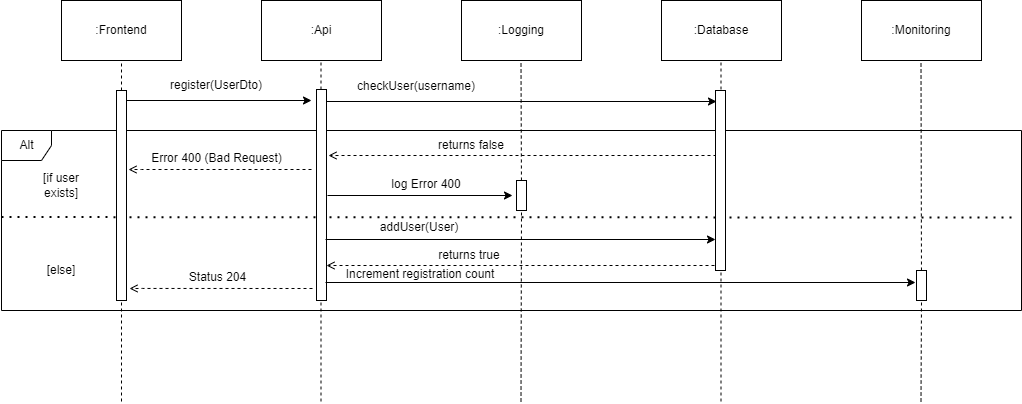

The diagram above was exported from draw.io. Its source (the exported page's mxGraphModel, read from the mxfile embedded in the PNG):
<mxGraphModel dx="1055" dy="649" grid="1" gridSize="10" guides="1" tooltips="1" connect="1" arrows="1" fold="1" page="1" pageScale="1" pageWidth="850" pageHeight="1100" math="0" shadow="0">
  <root>
    <mxCell id="0" />
    <mxCell id="1" parent="0" />
    <mxCell id="Pz08mib25M3j-ytENOW6-8" value="" style="endArrow=none;dashed=1;html=1;dashPattern=1 3;strokeWidth=2;rounded=0;exitX=0;exitY=0.481;exitDx=0;exitDy=0;exitPerimeter=0;" edge="1" parent="1" source="Pz08mib25M3j-ytENOW6-5">
      <mxGeometry width="50" height="50" relative="1" as="geometry">
        <mxPoint x="570" y="590" as="sourcePoint" />
        <mxPoint x="1190" y="497" as="targetPoint" />
      </mxGeometry>
    </mxCell>
    <mxCell id="Pz08mib25M3j-ytENOW6-5" value="Alt" style="shape=umlFrame;tabPosition=left;html=1;boundedLbl=1;labelInHeader=1;width=50;height=30;" vertex="1" parent="1">
      <mxGeometry x="180" y="410" width="1020" height="180" as="geometry" />
    </mxCell>
    <mxCell id="KUVdork3SG72C6QO4CuH-1" value=":Frontend" style="rounded=0;whiteSpace=wrap;html=1;" parent="1" vertex="1">
      <mxGeometry x="240" y="280" width="120" height="60" as="geometry" />
    </mxCell>
    <mxCell id="KUVdork3SG72C6QO4CuH-3" value=":Api" style="rounded=0;whiteSpace=wrap;html=1;" parent="1" vertex="1">
      <mxGeometry x="440" y="280" width="120" height="60" as="geometry" />
    </mxCell>
    <mxCell id="KUVdork3SG72C6QO4CuH-5" value=":Logging" style="rounded=0;whiteSpace=wrap;html=1;" parent="1" vertex="1">
      <mxGeometry x="640" y="280" width="120" height="60" as="geometry" />
    </mxCell>
    <mxCell id="KUVdork3SG72C6QO4CuH-8" value="" style="endArrow=none;dashed=1;html=1;rounded=0;entryX=0.5;entryY=1;entryDx=0;entryDy=0;startArrow=none;" parent="1" source="KUVdork3SG72C6QO4CuH-11" target="KUVdork3SG72C6QO4CuH-1" edge="1">
      <mxGeometry width="50" height="50" relative="1" as="geometry">
        <mxPoint x="300" y="681" as="sourcePoint" />
        <mxPoint x="450" y="310" as="targetPoint" />
      </mxGeometry>
    </mxCell>
    <mxCell id="KUVdork3SG72C6QO4CuH-9" value="" style="endArrow=none;dashed=1;html=1;rounded=0;entryX=0.5;entryY=1;entryDx=0;entryDy=0;" parent="1" edge="1">
      <mxGeometry width="50" height="50" relative="1" as="geometry">
        <mxPoint x="499.5" y="681" as="sourcePoint" />
        <mxPoint x="499.5" y="340" as="targetPoint" />
      </mxGeometry>
    </mxCell>
    <mxCell id="KUVdork3SG72C6QO4CuH-10" value="" style="endArrow=none;dashed=1;html=1;rounded=0;entryX=0.5;entryY=1;entryDx=0;entryDy=0;startArrow=none;" parent="1" edge="1" source="Pz08mib25M3j-ytENOW6-16">
      <mxGeometry width="50" height="50" relative="1" as="geometry">
        <mxPoint x="699.5" y="681" as="sourcePoint" />
        <mxPoint x="699.5" y="340" as="targetPoint" />
      </mxGeometry>
    </mxCell>
    <mxCell id="KUVdork3SG72C6QO4CuH-12" value="" style="endArrow=none;dashed=1;html=1;rounded=0;entryX=0.5;entryY=1;entryDx=0;entryDy=0;startArrow=none;" parent="1" target="KUVdork3SG72C6QO4CuH-11" edge="1">
      <mxGeometry width="50" height="50" relative="1" as="geometry">
        <mxPoint x="300" y="420" as="sourcePoint" />
        <mxPoint x="300" y="340" as="targetPoint" />
      </mxGeometry>
    </mxCell>
    <mxCell id="KUVdork3SG72C6QO4CuH-14" value="" style="endArrow=none;dashed=1;html=1;rounded=0;entryX=0.5;entryY=1;entryDx=0;entryDy=0;" parent="1" edge="1">
      <mxGeometry width="50" height="50" relative="1" as="geometry">
        <mxPoint x="300" y="681" as="sourcePoint" />
        <mxPoint x="300" y="450" as="targetPoint" />
      </mxGeometry>
    </mxCell>
    <mxCell id="KUVdork3SG72C6QO4CuH-15" style="edgeStyle=orthogonalEdgeStyle;rounded=0;orthogonalLoop=1;jettySize=auto;html=1;" parent="1" edge="1">
      <mxGeometry relative="1" as="geometry">
        <mxPoint x="305" y="380" as="sourcePoint" />
        <mxPoint x="490" y="380" as="targetPoint" />
      </mxGeometry>
    </mxCell>
    <mxCell id="KUVdork3SG72C6QO4CuH-16" value="register(UserDto)" style="text;html=1;strokeColor=none;fillColor=none;align=center;verticalAlign=middle;whiteSpace=wrap;rounded=0;" parent="1" vertex="1">
      <mxGeometry x="365" y="350" width="60" height="30" as="geometry" />
    </mxCell>
    <mxCell id="KUVdork3SG72C6QO4CuH-17" style="edgeStyle=orthogonalEdgeStyle;rounded=0;orthogonalLoop=1;jettySize=auto;html=1;entryX=1.2;entryY=0.667;entryDx=0;entryDy=0;entryPerimeter=0;dashed=1;strokeWidth=1;jumpSize=6;endSize=6;endArrow=open;endFill=0;" parent="1" edge="1">
      <mxGeometry relative="1" as="geometry">
        <mxPoint x="490" y="449" as="sourcePoint" />
        <mxPoint x="307" y="449.02" as="targetPoint" />
        <Array as="points">
          <mxPoint x="320" y="449" />
          <mxPoint x="320" y="449" />
        </Array>
      </mxGeometry>
    </mxCell>
    <mxCell id="KUVdork3SG72C6QO4CuH-18" value="" style="rounded=0;whiteSpace=wrap;html=1;" parent="1" vertex="1">
      <mxGeometry x="495" y="369" width="10" height="211" as="geometry" />
    </mxCell>
    <mxCell id="KUVdork3SG72C6QO4CuH-24" style="edgeStyle=orthogonalEdgeStyle;rounded=0;orthogonalLoop=1;jettySize=auto;html=1;" parent="1" edge="1">
      <mxGeometry relative="1" as="geometry">
        <mxPoint x="505" y="381" as="sourcePoint" />
        <mxPoint x="895" y="381" as="targetPoint" />
      </mxGeometry>
    </mxCell>
    <mxCell id="KUVdork3SG72C6QO4CuH-25" value="checkUser(username)" style="text;html=1;strokeColor=none;fillColor=none;align=center;verticalAlign=middle;whiteSpace=wrap;rounded=0;" parent="1" vertex="1">
      <mxGeometry x="565" y="351" width="60" height="30" as="geometry" />
    </mxCell>
    <mxCell id="KUVdork3SG72C6QO4CuH-26" style="edgeStyle=orthogonalEdgeStyle;rounded=0;orthogonalLoop=1;jettySize=auto;html=1;entryX=1.2;entryY=0.667;entryDx=0;entryDy=0;entryPerimeter=0;dashed=1;strokeWidth=1;jumpSize=6;endSize=6;endArrow=open;endFill=0;" parent="1" edge="1">
      <mxGeometry relative="1" as="geometry">
        <mxPoint x="895" y="435" as="sourcePoint" />
        <mxPoint x="507" y="435.02" as="targetPoint" />
        <Array as="points">
          <mxPoint x="520" y="435" />
          <mxPoint x="520" y="435" />
        </Array>
      </mxGeometry>
    </mxCell>
    <mxCell id="Pz08mib25M3j-ytENOW6-1" value=":Database" style="rounded=0;whiteSpace=wrap;html=1;" vertex="1" parent="1">
      <mxGeometry x="840" y="280" width="120" height="60" as="geometry" />
    </mxCell>
    <mxCell id="Pz08mib25M3j-ytENOW6-2" value="" style="endArrow=none;dashed=1;html=1;rounded=0;entryX=0.5;entryY=1;entryDx=0;entryDy=0;" edge="1" parent="1">
      <mxGeometry width="50" height="50" relative="1" as="geometry">
        <mxPoint x="899.5" y="681" as="sourcePoint" />
        <mxPoint x="899.5" y="340" as="targetPoint" />
      </mxGeometry>
    </mxCell>
    <mxCell id="Pz08mib25M3j-ytENOW6-3" value=":Monitoring" style="rounded=0;whiteSpace=wrap;html=1;" vertex="1" parent="1">
      <mxGeometry x="1040" y="280" width="120" height="60" as="geometry" />
    </mxCell>
    <mxCell id="Pz08mib25M3j-ytENOW6-4" value="" style="endArrow=none;dashed=1;html=1;rounded=0;entryX=0.5;entryY=1;entryDx=0;entryDy=0;startArrow=none;" edge="1" parent="1" source="Pz08mib25M3j-ytENOW6-26">
      <mxGeometry width="50" height="50" relative="1" as="geometry">
        <mxPoint x="1099.5" y="681" as="sourcePoint" />
        <mxPoint x="1099.5" y="340" as="targetPoint" />
      </mxGeometry>
    </mxCell>
    <mxCell id="KUVdork3SG72C6QO4CuH-27" value="" style="rounded=0;whiteSpace=wrap;html=1;" parent="1" vertex="1">
      <mxGeometry x="894" y="370" width="10" height="180" as="geometry" />
    </mxCell>
    <mxCell id="Pz08mib25M3j-ytENOW6-6" value="[if user exists]" style="text;html=1;strokeColor=none;fillColor=none;align=center;verticalAlign=middle;whiteSpace=wrap;rounded=0;" vertex="1" parent="1">
      <mxGeometry x="210" y="450" width="60" height="30" as="geometry" />
    </mxCell>
    <mxCell id="Pz08mib25M3j-ytENOW6-7" value="[else]" style="text;html=1;strokeColor=none;fillColor=none;align=center;verticalAlign=middle;whiteSpace=wrap;rounded=0;" vertex="1" parent="1">
      <mxGeometry x="210" y="535" width="60" height="30" as="geometry" />
    </mxCell>
    <mxCell id="KUVdork3SG72C6QO4CuH-11" value="" style="rounded=0;whiteSpace=wrap;html=1;" parent="1" vertex="1">
      <mxGeometry x="295" y="370" width="10" height="210" as="geometry" />
    </mxCell>
    <mxCell id="Pz08mib25M3j-ytENOW6-9" value="returns false" style="text;html=1;strokeColor=none;fillColor=none;align=center;verticalAlign=middle;whiteSpace=wrap;rounded=0;" vertex="1" parent="1">
      <mxGeometry x="610" y="410" width="80" height="30" as="geometry" />
    </mxCell>
    <mxCell id="Pz08mib25M3j-ytENOW6-11" value="Error 400 (Bad Request)" style="text;html=1;strokeColor=none;fillColor=none;align=center;verticalAlign=middle;whiteSpace=wrap;rounded=0;" vertex="1" parent="1">
      <mxGeometry x="327.5" y="423" width="135" height="30" as="geometry" />
    </mxCell>
    <mxCell id="Pz08mib25M3j-ytENOW6-14" style="edgeStyle=orthogonalEdgeStyle;rounded=0;orthogonalLoop=1;jettySize=auto;html=1;" edge="1" parent="1">
      <mxGeometry relative="1" as="geometry">
        <mxPoint x="506" y="475" as="sourcePoint" />
        <mxPoint x="691" y="475" as="targetPoint" />
      </mxGeometry>
    </mxCell>
    <mxCell id="Pz08mib25M3j-ytENOW6-15" value="log Error 400" style="text;html=1;strokeColor=none;fillColor=none;align=center;verticalAlign=middle;whiteSpace=wrap;rounded=0;" vertex="1" parent="1">
      <mxGeometry x="558" y="449" width="94" height="30" as="geometry" />
    </mxCell>
    <mxCell id="Pz08mib25M3j-ytENOW6-16" value="" style="rounded=0;whiteSpace=wrap;html=1;" vertex="1" parent="1">
      <mxGeometry x="695" y="460" width="10" height="30" as="geometry" />
    </mxCell>
    <mxCell id="Pz08mib25M3j-ytENOW6-17" value="" style="endArrow=none;dashed=1;html=1;rounded=0;entryX=0.5;entryY=1;entryDx=0;entryDy=0;" edge="1" parent="1" target="Pz08mib25M3j-ytENOW6-16">
      <mxGeometry width="50" height="50" relative="1" as="geometry">
        <mxPoint x="699.5" y="681" as="sourcePoint" />
        <mxPoint x="699.5" y="340" as="targetPoint" />
      </mxGeometry>
    </mxCell>
    <mxCell id="Pz08mib25M3j-ytENOW6-18" style="edgeStyle=orthogonalEdgeStyle;rounded=0;orthogonalLoop=1;jettySize=auto;html=1;entryX=1.2;entryY=0.667;entryDx=0;entryDy=0;entryPerimeter=0;dashed=1;strokeWidth=1;jumpSize=6;endSize=6;endArrow=open;endFill=0;" edge="1" parent="1">
      <mxGeometry relative="1" as="geometry">
        <mxPoint x="893" y="545" as="sourcePoint" />
        <mxPoint x="505" y="545.0200000000001" as="targetPoint" />
        <Array as="points">
          <mxPoint x="518" y="545" />
          <mxPoint x="518" y="545" />
        </Array>
      </mxGeometry>
    </mxCell>
    <mxCell id="Pz08mib25M3j-ytENOW6-19" value="returns true" style="text;html=1;strokeColor=none;fillColor=none;align=center;verticalAlign=middle;whiteSpace=wrap;rounded=0;" vertex="1" parent="1">
      <mxGeometry x="608" y="520" width="80" height="30" as="geometry" />
    </mxCell>
    <mxCell id="Pz08mib25M3j-ytENOW6-20" style="edgeStyle=orthogonalEdgeStyle;rounded=0;orthogonalLoop=1;jettySize=auto;html=1;" edge="1" parent="1">
      <mxGeometry relative="1" as="geometry">
        <mxPoint x="504" y="519" as="sourcePoint" />
        <mxPoint x="894" y="519" as="targetPoint" />
      </mxGeometry>
    </mxCell>
    <mxCell id="Pz08mib25M3j-ytENOW6-21" value="addUser(User)" style="text;html=1;strokeColor=none;fillColor=none;align=center;verticalAlign=middle;whiteSpace=wrap;rounded=0;" vertex="1" parent="1">
      <mxGeometry x="568" y="492" width="60" height="30" as="geometry" />
    </mxCell>
    <mxCell id="Pz08mib25M3j-ytENOW6-22" style="edgeStyle=orthogonalEdgeStyle;rounded=0;orthogonalLoop=1;jettySize=auto;html=1;entryX=1.2;entryY=0.667;entryDx=0;entryDy=0;entryPerimeter=0;dashed=1;strokeWidth=1;jumpSize=6;endSize=6;endArrow=open;endFill=0;" edge="1" parent="1">
      <mxGeometry relative="1" as="geometry">
        <mxPoint x="491" y="568" as="sourcePoint" />
        <mxPoint x="308" y="568.0200000000001" as="targetPoint" />
        <Array as="points">
          <mxPoint x="321" y="568" />
          <mxPoint x="321" y="568" />
        </Array>
      </mxGeometry>
    </mxCell>
    <mxCell id="Pz08mib25M3j-ytENOW6-23" value="Status 204" style="text;html=1;strokeColor=none;fillColor=none;align=center;verticalAlign=middle;whiteSpace=wrap;rounded=0;" vertex="1" parent="1">
      <mxGeometry x="328.5" y="542" width="135" height="30" as="geometry" />
    </mxCell>
    <mxCell id="Pz08mib25M3j-ytENOW6-24" style="edgeStyle=orthogonalEdgeStyle;rounded=0;orthogonalLoop=1;jettySize=auto;html=1;" edge="1" parent="1">
      <mxGeometry relative="1" as="geometry">
        <mxPoint x="504" y="562" as="sourcePoint" />
        <mxPoint x="1094" y="562" as="targetPoint" />
      </mxGeometry>
    </mxCell>
    <mxCell id="Pz08mib25M3j-ytENOW6-25" value="Increment registration count" style="text;html=1;strokeColor=none;fillColor=none;align=center;verticalAlign=middle;whiteSpace=wrap;rounded=0;" vertex="1" parent="1">
      <mxGeometry x="513" y="539" width="172" height="30" as="geometry" />
    </mxCell>
    <mxCell id="Pz08mib25M3j-ytENOW6-26" value="" style="rounded=0;whiteSpace=wrap;html=1;" vertex="1" parent="1">
      <mxGeometry x="1095" y="550" width="10" height="30" as="geometry" />
    </mxCell>
    <mxCell id="Pz08mib25M3j-ytENOW6-27" value="" style="endArrow=none;dashed=1;html=1;rounded=0;entryX=0.5;entryY=1;entryDx=0;entryDy=0;" edge="1" parent="1" target="Pz08mib25M3j-ytENOW6-26">
      <mxGeometry width="50" height="50" relative="1" as="geometry">
        <mxPoint x="1099.5" y="681" as="sourcePoint" />
        <mxPoint x="1099.5" y="340" as="targetPoint" />
      </mxGeometry>
    </mxCell>
  </root>
</mxGraphModel>